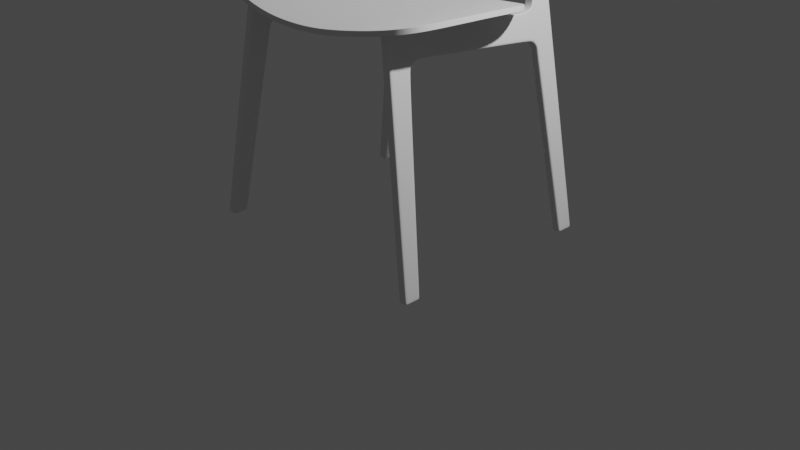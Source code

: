 # Source: part_4.blend  (saved by Blender 2.82.7; exported with 4.5.12 LTS)
import bpy
from mathutils import Matrix  # noqa: F401  (used for matrix-valued properties, if any)

bpy.ops.wm.read_factory_settings(use_empty=True)
scene = bpy.context.scene
scene.name = 'Scene'

# ---- collections
col_collection = bpy.data.collections.new('Collection'); scene.collection.children.link(col_collection)

# ---- node groups
ng_auto_smooth = bpy.data.node_groups.new('Auto Smooth', 'GeometryNodeTree')
_s = ng_auto_smooth.interface.new_socket(name='Geometry', in_out='OUTPUT', socket_type='NodeSocketGeometry')
_s = ng_auto_smooth.interface.new_socket(name='Geometry', in_out='INPUT', socket_type='NodeSocketGeometry')
_s = ng_auto_smooth.interface.new_socket(name='Angle', in_out='INPUT', socket_type='NodeSocketFloat')
_s.subtype = 'ANGLE'
_s.min_value = 0.0
_s.max_value = 3.142
ng_auto_smooth.is_modifier = True
_N = ng_auto_smooth.nodes; _L = ng_auto_smooth.links
n0 = _N.new('NodeGroupOutput'); n0.name = 'Group Output'; n0.location = (480, -100)
n1 = _N.new('NodeGroupInput'); n1.name = 'Group Input'; n1.location = (-420, -300)
n2 = _N.new('NodeGroupInput'); n2.name = 'Group Input.001'; n2.location = (-60, -100)
n3 = _N.new('GeometryNodeSetShadeSmooth'); n3.name = 'Set Shade Smooth'; n3.location = (120, -100)
n3.domain = 'EDGE'
n4 = _N.new('GeometryNodeSetShadeSmooth'); n4.name = 'Set Shade Smooth.001'; n4.location = (300, -100)
n5 = _N.new('GeometryNodeInputMeshEdgeAngle'); n5.name = 'Edge Angle'; n5.location = (-420, -220)
n6 = _N.new('GeometryNodeInputEdgeSmooth'); n6.name = 'Is Edge Smooth'; n6.location = (-60, -160)
n7 = _N.new('GeometryNodeInputShadeSmooth'); n7.name = 'Is Face Smooth'; n7.location = (-240, -340)
n8 = _N.new('FunctionNodeBooleanMath'); n8.name = 'Boolean Math'; n8.location = (-60, -220)
n9 = _N.new('FunctionNodeCompare'); n9.name = 'Compare'; n9.location = (-240, -180)
n9.operation = 'LESS_EQUAL'
_L.new(n5.outputs[0], n9.inputs[0])
_L.new(n4.outputs[0], n0.inputs[0])
_L.new(n1.outputs[1], n9.inputs[1])
_L.new(n9.outputs[0], n8.inputs[0])
_L.new(n7.outputs[0], n8.inputs[1])
_L.new(n2.outputs[0], n3.inputs[0])
_L.new(n6.outputs[0], n3.inputs[1])
_L.new(n3.outputs[0], n4.inputs[0])
_L.new(n8.outputs[0], n3.inputs[2])
n0.is_active_output = True

# ---- world
world_world = bpy.data.worlds.new('World'); scene.world = world_world
world_world.use_nodes = True; world_world.node_tree.nodes.clear()
_N = world_world.node_tree.nodes; _L = world_world.node_tree.links
n0 = _N.new('ShaderNodeOutputWorld'); n0.name = 'World Output'; n0.location = (300, 300)
n1 = _N.new('ShaderNodeBackground'); n1.name = 'Background'; n1.location = (10, 300)
n1.inputs[0].default_value = (0.05088, 0.05088, 0.05088, 1.0)
_L.new(n1.outputs[0], n0.inputs[0])
n0.is_active_output = True
world_world.color = (0.05088, 0.05088, 0.05088)
world_world.use_sun_shadow = False
world_world.sun_shadow_jitter_overblur = 0.0

# ---- cameras
cam_camera = bpy.data.cameras.new('Camera')
cam_camera.clip_end = 100.0
cam_camera.ortho_scale = 7.314

# ---- lights
light_light = bpy.data.lights.new('Light', 'POINT')
light_light.transmission_factor = 0.0
light_light.energy = 1000.0
light_light.shadow_soft_size = 0.1
light_light.shadow_maximum_resolution = 0.006
light_light.use_absolute_resolution = True

# ---- meshes
me_cube_001 = bpy.data.meshes.new('Cube.001')
me_cube_001.from_pydata([(0.04083, -0.08797, -0.08404), (0.04083, 0.0836, -0.08368), (0.04083, 0.05331, 2.251), (0.04083, 0.2843, 2.236), (0.04083, 0.2965, 1.952), (0.04083, 1.536, 1.867), (0.04083, 0.3848, 1.981), (0.04083, 0.4084, 2.233), (0.04083, 0.2609, 1.875), (0.04083, 0.03138, 1.893), (0.04083, 0.0472, -0.08375), (0.04083, 0.2184, 1.877), (0.04083, 0.2684, 1.989), (0.04083, 0.03899, 2.007), (0.04083, 1.535, 1.91), (0.04083, 0.3929, 2.027), (0.04083, 0.06878, 1.891), (0.04083, -0.04903, -0.08395), (0.04083, 0.07725, 2.003), (0.04083, 0.09277, 2.248), (0.0, 0.0836, -0.08368), (0.0, -0.08797, -0.08404), (0.0, 0.05331, 2.251), (0.0, 0.2952, 1.955), (0.0, 1.536, 1.867), (0.0, 0.3848, 1.981), (0.0, 0.2609, 1.875), (0.0, 0.03138, 1.893), (0.0, 0.0472, -0.08375), (0.0, 0.03899, 2.007), (0.0, 1.463, 2.177), (0.0, 0.06766, 2.25), (0.0, -0.04903, -0.08395), (0.04083, 0.08427, -0.04167), (0.04083, -0.0878, -0.04194), (0.04083, 0.04783, -0.04175), (0.04083, -0.04873, -0.04188), (0.0, -0.0878, -0.04194), (0.0, 0.08427, -0.04167), (0.04083, 0.4054, 2.194), (0.04083, 0.05206, 2.211), (0.04083, 0.2842, 2.192), (0.04083, 0.08801, 2.206), (0.0, 1.531, 2.121), (0.0, 0.05206, 2.211), (0.04083, 1.775, 1.84), (0.04083, 1.779, 1.886), (0.0, 1.775, 1.84), (0.0, 1.769, 2.119), (0.04083, 1.864, 1.848), (0.0, 1.836, 2.168), (0.04083, 1.835, 1.809), (0.04083, 2.078, 2.163), (0.0, 2.078, 2.163), (0.0, 2.092, 1.828), (0.04083, 2.092, 1.828), (6.546e-18, 1.835, 1.809), (0.04083, 1.869, 1.75), (0.0, 1.869, 1.75), (0.04083, 1.907, 1.757), (0.04083, 2.095, 1.762), (0.0, 2.095, 1.762), (0.0, 2.0, -0.0466), (0.0, 1.85, 2.241), (0.04083, 2.074, 2.249), (0.0, 2.074, 2.249), (0.0, 1.838, 2.397), (0.04083, 2.066, 2.392), (0.0, 2.066, 2.392), (0.0, 1.82, 2.71), (0.04083, 2.069, 2.694), (0.0, 2.069, 2.694), (0.04083, 2.08, 3.542), (0.04219, 2.221, 3.502), (0.0, 2.221, 3.502), (0.04083, 1.412, 2.182), (0.04083, 1.463, 2.177), (0.04083, 1.532, 2.096), (0.04083, 1.531, 2.121), (0.04083, 1.779, 2.09), (0.04083, 1.769, 2.119), (0.04083, 1.858, 2.142), (0.04083, 1.836, 2.168), (0.04083, 1.888, 2.244), (0.04083, 1.85, 2.241), (0.04083, 1.879, 2.396), (0.04083, 1.838, 2.397), (0.04083, 1.82, 2.71), (0.04083, 1.849, 2.825), (0.04083, 2.056, 1.761), (0.04083, 2.053, 1.828), (0.04207, 2.182, 3.513), (0.04083, 2.04, 2.158), (0.04083, 2.036, 2.248), (0.04083, 2.029, 2.39), (0.04083, 2.033, 2.697), (0.04232, 2.22, 3.619), (0.0, 2.22, 3.619), (0.04057, 2.166, 3.598), (0.0424, 2.123, 3.683), (0.0, 2.123, 3.683), (0.0424, 2.111, 3.65), (0.04083, 0.2751, 1.924), (0.04083, 0.2277, 1.932), (0.04083, 0.03469, 1.952), (0.04083, 0.07367, 1.948), (0.0, 0.2751, 1.924), (0.0, 0.03469, 1.952), (0.04083, 0.3421, 1.976), (0.04083, 0.3381, 2.025), (0.04083, 0.3464, 2.234), (0.0, 0.3421, 1.976), (0.04083, 0.3448, 2.193), (0.0, 2.093, 1.795), (0.04083, 2.093, 1.795), (0.04083, 1.856, 1.783), (0.0, 1.856, 1.783), (0.04083, 1.898, 1.791), (0.04083, 2.056, 1.795), (0.04083, 1.812, 1.88), (0.0, 1.809, 2.135), (0.04083, 1.808, 1.83), (0.0, 1.808, 1.83), (0.04083, 1.82, 2.102), (0.04083, 1.809, 2.135), (0.04083, 1.874, 1.665), (0.0, 1.874, 1.665), (0.0, 2.099, 1.675), (0.04083, 2.099, 1.675), (0.04083, 1.917, 1.666), (0.04083, 1.653, 1.899), (0.0, 1.655, 1.854), (0.04083, 1.655, 1.854), (0.0, 1.655, 2.114), (0.04083, 1.652, 2.083), (0.04083, 1.655, 2.114), (0.03103, 1.531, 2.121), (0.03103, 1.463, 2.177), (0.03103, 1.769, 2.119), (0.03103, 1.836, 2.168), (0.03103, 1.85, 2.241), (0.03103, 1.838, 2.397), (0.03103, 1.82, 2.71), (0.03103, 1.809, 2.135), (0.03103, 1.655, 2.114), (0.01225, -0.08797, -0.08404), (0.01225, 0.2955, 1.954), (0.01225, 1.536, 1.867), (0.01225, 0.3848, 1.981), (0.01225, 0.2609, 1.875), (0.01225, 0.0836, -0.08368), (0.01225, 0.05331, 2.251), (0.01225, 0.03138, 1.893), (0.01225, 0.0472, -0.08375), (0.01225, 0.03899, 2.007), (0.01225, 0.06766, 2.25), (0.01225, -0.04903, -0.08395), (0.01225, -0.0878, -0.04194), (0.01225, 0.08427, -0.04167), (0.01225, 0.05206, 2.211), (0.01225, 1.775, 1.84), (0.01225, 1.835, 1.809), (0.01225, 1.869, 1.75), (0.01225, 2.0, -0.0466), (0.01225, 0.03469, 1.952), (0.01225, 0.2751, 1.924), (0.01225, 0.3421, 1.976), (0.01225, 1.856, 1.783), (0.01225, 1.808, 1.83), (0.01225, 1.874, 1.665), (0.01225, 1.655, 1.854), (0.01225, 2.095, 1.762), (0.01225, 2.078, 2.163), (0.01225, 2.092, 1.828), (0.01225, 2.173, -0.04219), (0.01225, 2.074, 2.249), (0.01225, 2.066, 2.392), (0.01225, 2.069, 2.694), (0.01306, 2.221, 3.502), (0.01313, 2.22, 3.619), (0.01318, 2.123, 3.683), (0.01225, 2.093, 1.795), (0.01225, 2.099, 1.675), (0.04083, 2.037, -0.03928), (0.04083, 2.0, -0.0466), (0.04083, 2.06, 1.673), (0.04083, 2.134, -0.03998), (0.04083, 2.173, -0.04219), (0.0, 2.173, -0.04219), (0.0, 2.002, -0.08647), (0.01225, 2.002, -0.08647), (0.01225, 2.175, -0.08647), (0.04083, 2.039, -0.08647), (0.04083, 2.002, -0.08647), (0.0, 2.175, -0.08647), (0.04083, 2.136, -0.08647), (0.0, 2.039, -0.08647), (0.01225, 2.039, -0.08647), (0.01225, 2.136, -0.08647), (0.0, 2.136, -0.08647), (0.04083, 2.175, -0.08647), (0.0, 2.208, 3.446), (0.04261, 2.208, 3.446), (0.04083, 2.063, 3.49), (0.04238, 2.169, 3.456), (0.0133, 2.208, 3.446)], [], [(156, 17, 0, 145), (42, 19, 2, 40), (15, 6, 5, 14), (165, 146, 4, 102), (105, 18, 13, 104), (7, 39, 77, 75), (109, 108, 6, 15), (36, 16, 9, 34), (158, 149, 8, 33), (33, 8, 11, 35), (102, 4, 12, 103), (150, 1, 10, 153), (112, 109, 15, 39), (123, 119, 49, 81), (144, 135, 80, 138), (35, 11, 16, 36), (103, 12, 18, 105), (41, 3, 19, 42), (153, 10, 17, 156), (151, 155, 31, 22), (157, 152, 27, 37), (166, 111, 25, 148), (148, 25, 24, 147), (164, 154, 29, 107), (159, 151, 22, 44), (145, 157, 37, 21), (10, 35, 36, 17), (1, 33, 35, 10), (150, 158, 33, 1), (17, 36, 34, 0), (154, 159, 44, 29), (12, 41, 42, 18), (134, 130, 46, 79), (110, 112, 39, 7), (130, 132, 45, 46), (18, 42, 40, 13), (39, 15, 14, 77), (170, 131, 47, 160), (143, 124, 82, 139), (119, 121, 51, 49), (92, 90, 55, 52), (168, 122, 56, 161), (173, 172, 52, 55), (181, 114, 60, 171), (169, 126, 62, 163), (92, 52, 64, 93), (117, 115, 57, 59), (167, 116, 58, 162), (139, 82, 84, 140), (118, 89, 60, 114), (182, 128, 187, 174), (129, 125, 184, 183), (185, 129, 183, 186), (141, 86, 87, 142), (140, 84, 86, 141), (172, 53, 65, 175), (204, 202, 73, 91), (175, 65, 68, 176), (93, 64, 67, 94), (205, 201, 74, 178), (176, 68, 71, 177), (94, 67, 70, 95), (75, 77, 78, 76), (134, 79, 80, 135), (123, 81, 82, 124), (84, 82, 81, 83), (86, 84, 83, 85), (87, 86, 85, 88), (136, 137, 76, 78), (85, 94, 95, 88), (83, 93, 94, 85), (203, 204, 91, 72), (128, 185, 186, 187), (117, 59, 89, 118), (81, 92, 93, 83), (81, 49, 90, 92), (178, 74, 97, 179), (91, 73, 96, 98), (179, 97, 100, 180), (98, 96, 99, 101), (91, 98, 101, 72), (152, 164, 107, 27), (11, 103, 105, 16), (8, 102, 103, 11), (16, 105, 104, 9), (149, 165, 102, 8), (3, 41, 112, 110), (146, 23, 111, 166), (41, 12, 109, 112), (12, 4, 108, 109), (49, 117, 118, 90), (90, 118, 114, 55), (161, 56, 116, 167), (49, 51, 115, 117), (173, 55, 114, 181), (79, 123, 124, 80), (160, 47, 122, 168), (46, 45, 121, 119), (138, 80, 124, 143), (79, 46, 119, 123), (60, 89, 185, 128), (89, 59, 129, 185), (59, 57, 125, 129), (171, 60, 128, 182), (162, 58, 126, 169), (77, 134, 135, 78), (147, 24, 131, 170), (14, 5, 132, 130), (77, 14, 130, 134), (136, 78, 135, 144), (43, 136, 144, 133), (48, 138, 143, 120), (43, 30, 137, 136), (63, 140, 141, 66), (66, 141, 142, 69), (50, 139, 140, 63), (120, 143, 139, 50), (133, 144, 138, 48), (5, 147, 170, 132), (57, 162, 169, 125), (45, 160, 168, 121), (51, 161, 167, 115), (4, 146, 166, 108), (26, 106, 165, 149), (9, 104, 164, 152), (115, 167, 162, 57), (125, 169, 163, 184), (121, 168, 161, 51), (132, 170, 160, 45), (13, 40, 159, 154), (20, 38, 158, 150), (0, 34, 157, 145), (40, 2, 151, 159), (104, 13, 154, 164), (6, 148, 147, 5), (108, 166, 148, 6), (34, 9, 152, 157), (2, 19, 155, 151), (28, 153, 156, 32), (20, 150, 153, 28), (38, 26, 149, 158), (106, 23, 146, 165), (32, 156, 145, 21), (61, 171, 182, 127), (54, 173, 181, 113), (96, 179, 180, 99), (73, 178, 179, 96), (67, 176, 177, 70), (202, 205, 178, 73), (64, 175, 176, 67), (52, 172, 175, 64), (127, 182, 174, 188), (113, 181, 171, 61), (54, 53, 172, 173), (184, 163, 190, 193), (163, 62, 189, 190), (186, 183, 192, 195), (187, 186, 195, 200), (174, 187, 200, 191), (188, 174, 191, 194), (183, 184, 193, 192), (199, 194, 191, 198), (189, 196, 197, 190), (196, 199, 198, 197), (192, 193, 190, 197), (195, 192, 197, 198), (200, 195, 198, 191), (70, 177, 205, 202), (88, 95, 204, 203), (177, 71, 201, 205), (95, 70, 202, 204)])
_uv = me_cube_001.uv_layers.new(name='UVMap')
_uv.uv.foreach_set('vector', [0.2782, 0.6919, 0.375, 0.6916, 0.375, 0.75, 0.2782, 0.75, 0.5936, 0.685, 0.5894, 0.6885, 0.5978, 0.75, 0.5936, 0.75, 0.5751, 0.5, 0.5702, 0.5, 0.5702, 0.5, 0.5749, 0.5, 0.5649, 0.4032, 0.5703, 0.4032, 0.5702, 0.5, 0.5649, 0.5, 0.5658, 0.692, 0.5726, 0.6895, 0.5721, 0.75, 0.5658, 0.75, 0.5978, 0.5, 0.5936, 0.5, 0.5924, 0.5, 0.5978, 0.5, 0.5751, 0.5093, 0.5702, 0.5, 0.5702, 0.5, 0.5751, 0.5, 0.3766, 0.6915, 0.5595, 0.692, 0.5595, 0.75, 0.3766, 0.75, 0.3766, 0.4032, 0.5595, 0.4032, 0.5595, 0.5, 0.3766, 0.5, 0.3766, 0.5, 0.5595, 0.5, 0.5595, 0.5486, 0.3766, 0.5464, 0.5649, 0.5, 0.5702, 0.5, 0.5741, 0.5381, 0.5658, 0.5486, 0.2782, 0.5002, 0.375, 0.5, 0.375, 0.5452, 0.2782, 0.5479, 0.5936, 0.5093, 0.5751, 0.5093, 0.5751, 0.5, 0.5936, 0.5, 0.5927, 0.5, 0.575, 0.5, 0.5738, 0.5, 0.5929, 0.5, 0.5936, 0.4423, 0.5936, 0.4635, 0.5936, 0.4635, 0.5936, 0.4423, 0.3766, 0.5464, 0.5595, 0.5486, 0.5595, 0.692, 0.3766, 0.6915, 0.5658, 0.5486, 0.5741, 0.5381, 0.5726, 0.6895, 0.5658, 0.692, 0.5936, 0.5186, 0.5978, 0.5186, 0.5894, 0.6885, 0.5936, 0.685, 0.2782, 0.5479, 0.375, 0.5452, 0.375, 0.6916, 0.2782, 0.6919, 0.5957, 0.4425, 0.5851, 0.4505, 0.5807, 0.3678, 0.5978, 0.375, 0.3766, 0.8468, 0.5595, 0.8468, 0.5595, 0.875, 0.3766, 0.875, 0.5702, 0.4032, 0.5702, 0.375, 0.5702, 0.375, 0.5702, 0.4032, 0.5702, 0.4032, 0.5702, 0.375, 0.5702, 0.375, 0.5702, 0.4032, 0.5658, 0.8468, 0.5721, 0.8468, 0.5721, 0.875, 0.5658, 0.875, 0.5936, 0.8468, 0.5978, 0.8468, 0.5978, 0.875, 0.5936, 0.875, 0.375, 0.8468, 0.3766, 0.8468, 0.3766, 0.875, 0.375, 0.875, 0.375, 0.5452, 0.3766, 0.5464, 0.3766, 0.6915, 0.375, 0.6916, 0.375, 0.5, 0.3766, 0.5, 0.3766, 0.5464, 0.375, 0.5452, 0.375, 0.4032, 0.3766, 0.4032, 0.3766, 0.5, 0.375, 0.5, 0.375, 0.6916, 0.3766, 0.6915, 0.3766, 0.75, 0.375, 0.75, 0.5721, 0.8468, 0.5936, 0.8468, 0.5936, 0.875, 0.5721, 0.875, 0.5741, 0.5381, 0.5936, 0.5186, 0.5936, 0.685, 0.5726, 0.6895, 0.5925, 0.5, 0.5749, 0.5, 0.5749, 0.5, 0.5925, 0.5, 0.5978, 0.5093, 0.5936, 0.5093, 0.5936, 0.5, 0.5978, 0.5, 0.5749, 0.5, 0.5702, 0.5, 0.5702, 0.5, 0.5749, 0.5, 0.5726, 0.6895, 0.5936, 0.685, 0.5936, 0.75, 0.5721, 0.75, 0.5936, 0.5, 0.5751, 0.5, 0.5749, 0.5, 0.5924, 0.5, 0.5702, 0.4032, 0.5702, 0.375, 0.5702, 0.375, 0.5702, 0.4032, 0.5936, 0.4423, 0.5936, 0.4635, 0.5936, 0.4635, 0.5936, 0.4423, 0.575, 0.5, 0.5702, 0.5, 0.5702, 0.5, 0.5738, 0.5, 0.5936, 0.5, 0.5721, 0.5, 0.5721, 0.5, 0.5936, 0.5, 0.5702, 0.4032, 0.5702, 0.375, 0.5702, 0.375, 0.5702, 0.4032, 0.5721, 0.4328, 0.5936, 0.4328, 0.5936, 0.5, 0.5721, 0.5, 0.5721, 0.4328, 0.5721, 0.5, 0.5721, 0.5, 0.5721, 0.4328, 0.5702, 0.4032, 0.5702, 0.375, 0.5702, 0.375, 0.5702, 0.4032, 0.5936, 0.5, 0.5936, 0.5, 0.5936, 0.5, 0.5936, 0.5, 0.5721, 0.5, 0.5702, 0.5, 0.5702, 0.5, 0.5721, 0.5, 0.5702, 0.4032, 0.5702, 0.375, 0.5702, 0.375, 0.5702, 0.4032, 0.5936, 0.4423, 0.5936, 0.4635, 0.5936, 0.4635, 0.5936, 0.4423, 0.5721, 0.5, 0.5721, 0.5, 0.5721, 0.5, 0.5721, 0.5, 0.5721, 0.4328, 0.5721, 0.5, 0.5721, 0.5, 0.5721, 0.4328, 0.5721, 0.5, 0.5702, 0.5, 0.5702, 0.5, 0.5721, 0.5, 0.5721, 0.5, 0.5721, 0.5, 0.5721, 0.5, 0.5721, 0.5, 0.5936, 0.4423, 0.5936, 0.4635, 0.5936, 0.4635, 0.5936, 0.4423, 0.5936, 0.4423, 0.5936, 0.4635, 0.5936, 0.4635, 0.5936, 0.4423, 0.5936, 0.4328, 0.5936, 0.375, 0.5936, 0.375, 0.5936, 0.4328, 0.5936, 0.5, 0.5936, 0.5, 0.5936, 0.5, 0.5936, 0.5, 0.5936, 0.4328, 0.5936, 0.375, 0.5936, 0.375, 0.5936, 0.4328, 0.5936, 0.5, 0.5936, 0.5, 0.5936, 0.5, 0.5936, 0.5, 0.5936, 0.4328, 0.5936, 0.375, 0.5936, 0.375, 0.5936, 0.4328, 0.5936, 0.4328, 0.5936, 0.375, 0.5936, 0.375, 0.5936, 0.4328, 0.5936, 0.5, 0.5936, 0.5, 0.5936, 0.5, 0.5936, 0.5, 0.5978, 0.5, 0.5924, 0.5, 0.5936, 0.4635, 0.5978, 0.4635, 0.5925, 0.5, 0.5925, 0.5, 0.5936, 0.4635, 0.5936, 0.4635, 0.5927, 0.5, 0.5929, 0.5, 0.5936, 0.4635, 0.5936, 0.4635, 0.5936, 0.4635, 0.5936, 0.4635, 0.5936, 0.5, 0.5936, 0.5, 0.5936, 0.4635, 0.5936, 0.4635, 0.5936, 0.5, 0.5936, 0.5, 0.5936, 0.4635, 0.5936, 0.4635, 0.5936, 0.5, 0.5936, 0.5, 0.5936, 0.4423, 0.5978, 0.4423, 0.5978, 0.4635, 0.5936, 0.4635, 0.5936, 0.5, 0.5936, 0.5, 0.5936, 0.5, 0.5936, 0.5, 0.5936, 0.5, 0.5936, 0.5, 0.5936, 0.5, 0.5936, 0.5, 0.5936, 0.5, 0.5936, 0.5, 0.5936, 0.5, 0.5936, 0.5, 0.5721, 0.5, 0.5721, 0.5, 0.5721, 0.5, 0.5721, 0.5, 0.5721, 0.5, 0.5721, 0.5, 0.5721, 0.5, 0.5721, 0.5, 0.5936, 0.5, 0.5936, 0.5, 0.5936, 0.5, 0.5936, 0.5, 0.5933, 0.5, 0.5738, 0.5, 0.5721, 0.5, 0.5936, 0.5, 0.5936, 0.4328, 0.5936, 0.375, 0.5936, 0.375, 0.5936, 0.4328, 0.5936, 0.5, 0.5936, 0.5, 0.5936, 0.5, 0.5936, 0.5, 0.5936, 0.4328, 0.5936, 0.375, 0.5936, 0.375, 0.5936, 0.4328, 0.5936, 0.5, 0.5936, 0.5, 0.5936, 0.5, 0.5936, 0.5, 0.5936, 0.5, 0.5936, 0.5, 0.5936, 0.5, 0.5936, 0.5, 0.5595, 0.8468, 0.5658, 0.8468, 0.5658, 0.875, 0.5595, 0.875, 0.5595, 0.5486, 0.5658, 0.5486, 0.5658, 0.692, 0.5595, 0.692, 0.5595, 0.5, 0.5649, 0.5, 0.5658, 0.5486, 0.5595, 0.5486, 0.5595, 0.692, 0.5658, 0.692, 0.5658, 0.75, 0.5595, 0.75, 0.5595, 0.4032, 0.5649, 0.4032, 0.5649, 0.5, 0.5595, 0.5, 0.5978, 0.5186, 0.5936, 0.5186, 0.5936, 0.5093, 0.5978, 0.5093, 0.5703, 0.4032, 0.5702, 0.375, 0.5702, 0.375, 0.5702, 0.4032, 0.5936, 0.5186, 0.5741, 0.5381, 0.5751, 0.5093, 0.5936, 0.5093, 0.5741, 0.5381, 0.5702, 0.5, 0.5702, 0.5, 0.5751, 0.5093, 0.5738, 0.5, 0.5721, 0.5, 0.5721, 0.5, 0.5721, 0.5, 0.5721, 0.5, 0.5721, 0.5, 0.5721, 0.5, 0.5721, 0.5, 0.5702, 0.4032, 0.5702, 0.375, 0.5702, 0.375, 0.5702, 0.4032, 0.5738, 0.5, 0.5702, 0.5, 0.5702, 0.5, 0.5721, 0.5, 0.5721, 0.4328, 0.5721, 0.5, 0.5721, 0.5, 0.5721, 0.4328, 0.5925, 0.5, 0.5927, 0.5, 0.5936, 0.4635, 0.5936, 0.4635, 0.5702, 0.4032, 0.5702, 0.375, 0.5702, 0.375, 0.5702, 0.4032, 0.5749, 0.5, 0.5702, 0.5, 0.5702, 0.5, 0.575, 0.5, 0.5936, 0.4423, 0.5936, 0.4635, 0.5936, 0.4635, 0.5936, 0.4423, 0.5925, 0.5, 0.5749, 0.5, 0.575, 0.5, 0.5927, 0.5, 0.5721, 0.5, 0.5721, 0.5, 0.5721, 0.5, 0.5721, 0.5, 0.5721, 0.5, 0.5721, 0.5, 0.5721, 0.5, 0.5721, 0.5, 0.5721, 0.5, 0.5702, 0.5, 0.5702, 0.5, 0.5721, 0.5, 0.5721, 0.4328, 0.5721, 0.5, 0.5721, 0.5, 0.5721, 0.4328, 0.5702, 0.4032, 0.5702, 0.375, 0.5702, 0.375, 0.5702, 0.4032, 0.5924, 0.5, 0.5925, 0.5, 0.5936, 0.4635, 0.5936, 0.4635, 0.5702, 0.4032, 0.5702, 0.375, 0.5702, 0.375, 0.5702, 0.4032, 0.5749, 0.5, 0.5702, 0.5, 0.5702, 0.5, 0.5749, 0.5, 0.5924, 0.5, 0.5749, 0.5, 0.5749, 0.5, 0.5925, 0.5, 0.5936, 0.4423, 0.5936, 0.4635, 0.5936, 0.4635, 0.5936, 0.4423, 0.5936, 0.375, 0.5936, 0.4423, 0.5936, 0.4423, 0.5936, 0.375, 0.5936, 0.375, 0.5936, 0.4423, 0.5936, 0.4423, 0.5936, 0.375, 0.5936, 0.375, 0.5978, 0.375, 0.5978, 0.4423, 0.5936, 0.4423, 0.5936, 0.375, 0.5936, 0.4423, 0.5936, 0.4423, 0.5936, 0.375, 0.5936, 0.375, 0.5936, 0.4423, 0.5936, 0.4423, 0.5936, 0.375, 0.5936, 0.375, 0.5936, 0.4423, 0.5936, 0.4423, 0.5936, 0.375, 0.5936, 0.375, 0.5936, 0.4423, 0.5936, 0.4423, 0.5936, 0.375, 0.5936, 0.375, 0.5936, 0.4423, 0.5936, 0.4423, 0.5936, 0.375, 0.5702, 0.5, 0.5702, 0.4032, 0.5702, 0.4032, 0.5702, 0.5, 0.5702, 0.5, 0.5702, 0.4032, 0.5702, 0.4032, 0.5702, 0.5, 0.5702, 0.5, 0.5702, 0.4032, 0.5702, 0.4032, 0.5702, 0.5, 0.5702, 0.5, 0.5702, 0.4032, 0.5702, 0.4032, 0.5702, 0.5, 0.5702, 0.5, 0.5703, 0.4032, 0.5702, 0.4032, 0.5702, 0.5, 0.5595, 0.375, 0.5649, 0.375, 0.5649, 0.4032, 0.5595, 0.4032, 0.5595, 0.75, 0.5658, 0.75, 0.5658, 0.8468, 0.5595, 0.8468, 0.5702, 0.5, 0.5702, 0.4032, 0.5702, 0.4032, 0.5702, 0.5, 0.5702, 0.5, 0.5702, 0.4032, 0.5702, 0.4032, 0.5702, 0.5, 0.5702, 0.5, 0.5702, 0.4032, 0.5702, 0.4032, 0.5702, 0.5, 0.5702, 0.5, 0.5702, 0.4032, 0.5702, 0.4032, 0.5702, 0.5, 0.5721, 0.75, 0.5936, 0.75, 0.5936, 0.8468, 0.5721, 0.8468, 0.375, 0.375, 0.3766, 0.375, 0.3766, 0.4032, 0.375, 0.4032, 0.375, 0.75, 0.3766, 0.75, 0.3766, 0.8468, 0.375, 0.8468, 0.5936, 0.75, 0.5978, 0.75, 0.5978, 0.8468, 0.5936, 0.8468, 0.5658, 0.75, 0.5721, 0.75, 0.5721, 0.8468, 0.5658, 0.8468, 0.5702, 0.5, 0.5702, 0.4032, 0.5702, 0.4032, 0.5702, 0.5, 0.5702, 0.5, 0.5702, 0.4032, 0.5702, 0.4032, 0.5702, 0.5, 0.3766, 0.75, 0.5595, 0.75, 0.5595, 0.8468, 0.3766, 0.8468, 0.5978, 0.75, 0.5894, 0.6885, 0.5851, 0.4505, 0.5957, 0.4425, 0.25, 0.5486, 0.2782, 0.5479, 0.2782, 0.6919, 0.25, 0.692, 0.25, 0.5, 0.2782, 0.5002, 0.2782, 0.5479, 0.25, 0.5486, 0.3766, 0.375, 0.5595, 0.375, 0.5595, 0.4032, 0.3766, 0.4032, 0.5649, 0.375, 0.5702, 0.375, 0.5703, 0.4032, 0.5649, 0.4032, 0.25, 0.692, 0.2782, 0.6919, 0.2782, 0.75, 0.25, 0.75, 0.5721, 0.375, 0.5721, 0.4328, 0.5721, 0.4328, 0.5721, 0.375, 0.5721, 0.375, 0.5721, 0.4328, 0.5721, 0.4328, 0.5721, 0.375, 0.5936, 0.5, 0.5936, 0.4328, 0.5936, 0.4328, 0.5936, 0.5, 0.5936, 0.5, 0.5936, 0.4328, 0.5936, 0.4328, 0.5936, 0.5, 0.5936, 0.5, 0.5936, 0.4328, 0.5936, 0.4328, 0.5936, 0.5, 0.5936, 0.5, 0.5936, 0.4328, 0.5936, 0.4328, 0.5936, 0.5, 0.5936, 0.5, 0.5936, 0.4328, 0.5936, 0.4328, 0.5936, 0.5, 0.5936, 0.5, 0.5936, 0.4328, 0.5936, 0.4328, 0.5936, 0.5, 0.5721, 0.375, 0.5721, 0.4328, 0.5721, 0.4328, 0.5721, 0.375, 0.5721, 0.375, 0.5721, 0.4328, 0.5721, 0.4328, 0.5721, 0.375, 0.5721, 0.375, 0.5936, 0.375, 0.5936, 0.4328, 0.5721, 0.4328, 0.5702, 0.5, 0.5702, 0.4032, 0.5702, 0.4032, 0.5702, 0.5, 0.5702, 0.4032, 0.5702, 0.375, 0.5702, 0.375, 0.5702, 0.4032, 0.5721, 0.5, 0.5721, 0.5, 0.5721, 0.5, 0.5721, 0.5, 0.5721, 0.5, 0.5721, 0.5, 0.5721, 0.5, 0.5721, 0.5, 0.0, 0.0, 0.0, 0.0, 0.0, 0.0, 0.0, 0.0, 0.0, 0.0, 0.0, 0.0, 0.0, 0.0, 0.0, 0.0, 0.5721, 0.5, 0.5702, 0.5, 0.5702, 0.5, 0.5721, 0.5, 0.572, 0.375, 0.5721, 0.375, 0.5721, 0.4328, 0.572, 0.4306, 0.5702, 0.375, 0.5705, 0.375, 0.5705, 0.4079, 0.5702, 0.4032, 0.5705, 0.375, 0.572, 0.375, 0.572, 0.4306, 0.5705, 0.4079, 0.5721, 0.5, 0.5702, 0.5, 0.5702, 0.4032, 0.5705, 0.4079, 0.5721, 0.5, 0.5721, 0.5, 0.5705, 0.4079, 0.572, 0.4306, 0.5721, 0.5, 0.5721, 0.5, 0.572, 0.4306, 0.5721, 0.4328, 0.5936, 0.5, 0.5936, 0.4328, 0.5936, 0.4328, 0.5936, 0.5, 0.5936, 0.5, 0.5936, 0.5, 0.5936, 0.5, 0.5936, 0.5, 0.5936, 0.4328, 0.5936, 0.375, 0.5936, 0.375, 0.5936, 0.4328, 0.5936, 0.5, 0.5936, 0.5, 0.5936, 0.5, 0.5936, 0.5])
me_cube_001.use_remesh_fix_poles = True
me_cube_001.use_remesh_preserve_attributes = False
me_cube_001.use_mirror_vertex_groups = False
me_cube_001.update()
me_plane = bpy.data.meshes.new('Plane')
me_plane.from_pydata([(0.0, -1.002, -0.2193), (0.0, 0.43, -0.2921), (0.0, 1.064, -0.326), (1.27, 0.6453, -0.1235), (0.4034, -0.9894, -0.204), (0.3971, 1.045, -0.3072), (0.9787, -0.9011, -0.1108), (0.9723, 0.8506, -0.2088), (1.246, -0.7784, -0.05092), (0.3971, 0.3881, -0.2755), (0.9723, 0.3003, -0.1772), (1.296, 0.2424, -0.08222), (0.0, -0.6049, -0.2405), (0.4034, -0.5948, -0.2233), (0.9787, -0.5614, -0.1236), (1.307, -0.5213, -0.0487)], [], [(10, 11, 3, 7), (1, 9, 5, 2), (9, 10, 7, 5), (13, 14, 10, 9), (12, 13, 9, 1), (14, 15, 11, 10), (6, 8, 15, 14), (0, 4, 13, 12), (4, 6, 14, 13)])
me_plane.polygons.foreach_set('use_smooth', [True] * 9)
_uv = me_plane.uv_layers.new(name='UVMap')
_uv.uv.foreach_set('vector', [0.75, 0.6917, 1.0, 0.6917, 1.0, 1.0, 0.75, 1.0, 0.0, 0.6917, 0.3088, 0.6917, 0.3088, 1.0, 0.0, 1.0, 0.3088, 0.6917, 0.75, 0.6917, 0.75, 1.0, 0.3088, 1.0, 0.3088, 0.1929, 0.75, 0.1929, 0.75, 0.6917, 0.3088, 0.6917, 0.0, 0.1929, 0.3088, 0.1929, 0.3088, 0.6917, 0.0, 0.6917, 0.75, 0.1929, 1.0, 0.1929, 1.0, 0.6917, 0.75, 0.6917, 0.75, 0.0, 1.0, 0.0, 1.0, 0.1929, 0.75, 0.1929, 0.0, 0.0, 0.3088, 0.0, 0.3088, 0.1929, 0.0, 0.1929, 0.3088, 0.0, 0.75, 0.0, 0.75, 0.1929, 0.3088, 0.1929])
me_plane.use_remesh_fix_poles = True
me_plane.use_remesh_preserve_attributes = False
me_plane.use_mirror_vertex_groups = False
me_plane.update()

# ---- objects
ob_light = bpy.data.objects.new('Light', light_light)
ob_camera = bpy.data.objects.new('Camera', cam_camera)
ob_reftop = bpy.data.objects.new('RefTop', None)
ob_refside = bpy.data.objects.new('RefSide', None)
ob_reffront = bpy.data.objects.new('RefFront', None)
ob_cube = bpy.data.objects.new('Cube', me_cube_001)
ob_plane = bpy.data.objects.new('Plane', me_plane)

# ---- transforms, parenting, visibility, modifiers, constraints
ob_light.location = (4.076, 1.005, 5.904)
ob_light.rotation_euler = (0.6503, 0.05522, 1.866)
ob_light.lock_rotations_4d = False
ob_light.empty_display_type = 'ARROWS'
ob_light.color = (0.0, 0.0, 0.0, 0.0)
ob_light.lineart.crease_threshold = 0.0
ob_camera.location = (7.359, -6.926, 4.958)
ob_camera.rotation_euler = (1.109, 0.0, 0.8149)
ob_camera.lock_rotations_4d = False
ob_camera.empty_display_type = 'ARROWS'
ob_camera.color = (0.0, 0.0, 0.0, 0.0)
ob_camera.display_type = 'WIRE'
ob_camera.lineart.crease_threshold = 0.0
ob_reftop.location = (0.01673, -0.04561, 0.0)
ob_reftop.empty_display_type = 'IMAGE'
ob_reftop.empty_display_size = 5.0
ob_reftop.use_empty_image_alpha = True
ob_reftop.color = (1.0, 1.0, 1.0, 0.5)
ob_reftop.lineart.crease_threshold = 0.0
ob_refside.location = (-1.992, 0.0, 2.033)
ob_refside.rotation_euler = (1.571, -0.0, 1.571)
ob_refside.empty_display_type = 'IMAGE'
ob_refside.empty_display_size = 5.0
ob_refside.use_empty_image_alpha = True
ob_refside.color = (1.0, 1.0, 1.0, 0.5)
ob_refside.lineart.crease_threshold = 0.0
ob_reffront.location = (0.0, 2.003, 2.033)
ob_reffront.rotation_euler = (1.571, -0.0, -0.0)
ob_reffront.empty_display_type = 'IMAGE'
ob_reffront.empty_display_size = 5.0
ob_reffront.use_empty_image_alpha = True
ob_reffront.color = (1.0, 1.0, 1.0, 0.5)
ob_reffront.lineart.crease_threshold = 0.0
ob_cube.location = (1.261, -1.07, 0.08601)
ob_cube.rotation_euler = (1.782e-09, -0.162, -2.196e-08)
ob_cube.scale = (1.134, 1.0, 1.009)
ob_cube.lineart.crease_threshold = 0.0
_m = ob_cube.modifiers.new('Mirror', 'MIRROR')
_m.use_clip = True
_m = ob_cube.modifiers.new('Subdivision', 'SUBSURF')
_m.uv_smooth = 'PRESERVE_CORNERS'
_m.levels = 3
_m.render_levels = 3
_m.show_only_control_edges = False
_m = ob_cube.modifiers.new('Mirror.001', 'MIRROR')
_m.mirror_object = ob_plane
ob_plane.location = (0.0, -0.2812, 2.461)
ob_plane.lineart.crease_threshold = 0.0
_m = ob_plane.modifiers.new('Mirror', 'MIRROR')
_m.use_clip = True
_m = ob_plane.modifiers.new('Subdivision', 'SUBSURF')
_m.uv_smooth = 'PRESERVE_CORNERS'
_m.levels = 3
_m.render_levels = 3
_m.show_only_control_edges = False
_m = ob_plane.modifiers.new('Solidify', 'SOLIDIFY')
_m.thickness = 0.05
_m.offset = 1.0
_m.nonmanifold_merge_threshold = 0.0003
_m = ob_plane.modifiers.new('Bevel', 'BEVEL')
_m.width = 0.002
_m.width_pct = 0.002
_m.angle_limit = 1.047
_m = ob_plane.modifiers.new('Auto Smooth', 'NODES')
_m.node_group = ng_auto_smooth
_gi = [s.identifier for s in ng_auto_smooth.interface.items_tree if s.item_type == 'SOCKET' and s.in_out == 'INPUT']
_m[_gi[1]] = 0.5236  # Angle

# ---- collection membership
col_collection.objects.link(ob_light)
col_collection.objects.link(ob_camera)
col_collection.objects.link(ob_reftop)
col_collection.objects.link(ob_refside)
col_collection.objects.link(ob_reffront)
col_collection.objects.link(ob_cube)
col_collection.objects.link(ob_plane)

# ---- scene / render settings (as saved in the file)
scene.camera = ob_camera
scene.frame_start = 1; scene.frame_end = 250; scene.frame_set(0)
scene.render.engine = 'BLENDER_EEVEE_NEXT'
scene.cycles.use_denoising = False
scene.cycles.samples = 128
scene.cycles.sampling_pattern = 'TABULATED_SOBOL'
scene.cycles.use_adaptive_sampling = False
scene.cycles.use_light_tree = False
scene.view_settings.view_transform = 'Filmic'
bpy.context.view_layer.update()
